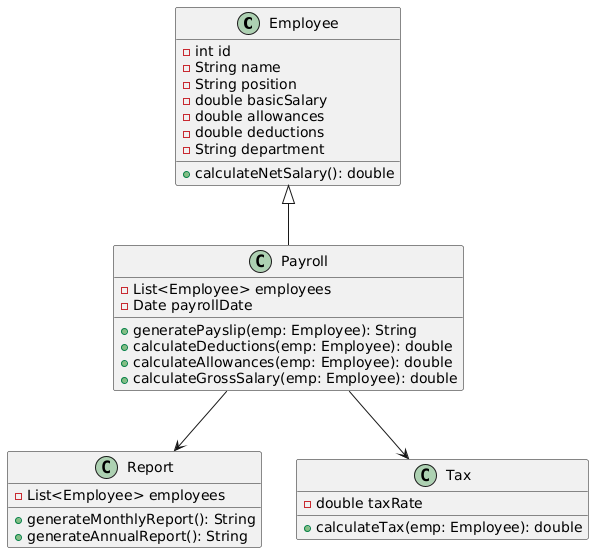

The diagram above was rendered by PlantUML. Its source (embedded in the PNG):
@startuml
class Employee {
    - int id
    - String name
    - String position
    - double basicSalary
    - double allowances
    - double deductions
    - String department
    + calculateNetSalary(): double
}

class Payroll {
    - List<Employee> employees
    - Date payrollDate
    + generatePayslip(emp: Employee): String
    + calculateDeductions(emp: Employee): double
    + calculateAllowances(emp: Employee): double
    + calculateGrossSalary(emp: Employee): double
}

class Report {
    - List<Employee> employees
    + generateMonthlyReport(): String
    + generateAnnualReport(): String
}

class Tax {
    - double taxRate
    + calculateTax(emp: Employee): double
}

Employee <|-- Payroll
Payroll --> Report
Payroll --> Tax
@enduml